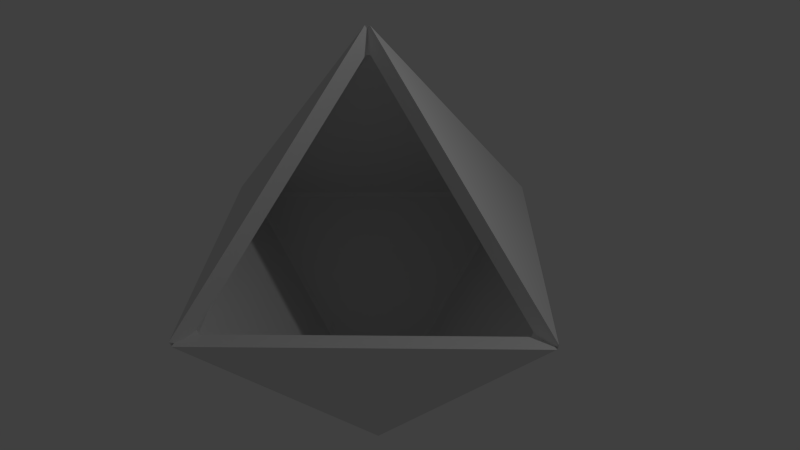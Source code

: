 # Source: octohedron.blend  (saved by Blender 2.69.0; exported with 4.5.12 LTS)
import bpy
from mathutils import Matrix  # noqa: F401  (used for matrix-valued properties, if any)

bpy.ops.wm.read_factory_settings(use_empty=True)
scene = bpy.context.scene
scene.name = 'Scene'

# ---- collections
col_collection_1 = bpy.data.collections.new('Collection 1'); scene.collection.children.link(col_collection_1)

# ---- world
world_world = bpy.data.worlds.new('World'); scene.world = world_world
world_world.color = (0.05088, 0.05088, 0.05088)
world_world.use_sun_shadow = False
world_world.sun_shadow_jitter_overblur = 0.0
world_world.cycles.sampling_method = 'MANUAL'
world_world.cycles.sample_map_resolution = 256

# ---- cameras
cam_camera = bpy.data.cameras.new('Camera')
cam_camera.clip_end = 100.0
cam_camera.lens = 35.0
cam_camera.sensor_width = 32.0
cam_camera.sensor_height = 18.0
cam_camera.ortho_scale = 7.314
cam_camera.dof.focus_distance = 0.0
cam_camera.dof.aperture_fstop = 128.0

# ---- lights
light_lamp = bpy.data.lights.new('Lamp', 'POINT')
light_lamp.transmission_factor = 0.0
light_lamp.cutoff_distance = 30.0
light_lamp.energy = 100.0
light_lamp.shadow_buffer_clip_start = 1.001
light_lamp.shadow_soft_size = 0.1
light_lamp.shadow_maximum_resolution = 0.006
light_lamp.use_absolute_resolution = True
light_lamp.cycles.use_multiple_importance_sampling = False

# ---- meshes
me_octohedron = bpy.data.meshes.new('Octohedron')
me_octohedron.from_pydata([(2.959, -0.04082, 0.0), (2.918, 0.04082, -0.04082), (2.959, -9.313e-09, 0.04082), (2.9, 0.0, 0.0), (-2.918, 0.04082, 0.04082), (-2.918, 0.04082, -0.04082), (-2.918, -0.04082, -0.04082), (-2.918, -0.04082, 0.04082), (-0.04082, 2.918, -0.04082), (-0.04082, 2.918, 0.04082), (0.04082, 2.918, 0.04082), (0.04082, 2.918, -0.04082), (0.0, -2.959, 0.04082), (-0.04082, -2.918, -0.04082), (0.04082, -2.959, 1.118e-08), (0.0, -2.9, 0.0), (-0.04082, 0.04082, 2.918), (9.313e-09, -0.04082, 2.959), (0.0, 0.0, 2.9), (0.04082, 0.0, 2.959), (0.04082, -0.04082, -2.918), (-0.04082, -0.04082, -2.918), (-0.04082, 0.04082, -2.918), (0.04082, 0.04082, -2.918), (0.0, -0.04082, 2.613), (-0.04082, 0.04082, 2.572), (0.04082, -1.118e-08, 2.613), (0.0, 0.0, 2.754), (0.04082, 2.572, 0.04082), (-0.04082, 2.572, 0.04082), (-0.04082, 2.572, -0.04082), (0.04082, 2.572, -0.04082), (2.613, 0.0, 0.04082), (2.572, 0.04082, -0.04082), (2.613, -0.04082, 1.118e-08), (2.754, 0.0, 0.0), (-2.572, 0.04082, 0.04082), (-2.572, -0.04082, 0.04082), (-2.572, -0.04082, -0.04082), (-2.572, 0.04082, -0.04082), (0.04082, -2.613, 0.0), (-0.04082, -2.572, -0.04082), (1.118e-08, -2.613, 0.04082), (0.0, -2.754, 0.0), (-0.04082, -0.04082, -2.572), (0.04082, -0.04082, -2.572), (0.04082, 0.04082, -2.572), (-0.04082, 0.04082, -2.572)], [], [(15, 14, 0, 3, 35, 34, 40, 43), (18, 17, 12, 15, 43, 42, 24, 27), (22, 5, 8), (20, 0, 14), (19, 18, 27, 26, 32, 35, 3, 2), (16, 9, 4), (17, 7, 12), (19, 2, 10), (25, 36, 29), (24, 42, 37), (47, 30, 39), (26, 28, 32), (45, 40, 34), (46, 33, 31), (44, 38, 41), (21, 13, 6), (0, 1, 2, 3), (4, 5, 6, 7), (8, 9, 10, 11), (12, 13, 14, 15), (16, 17, 18, 19), (20, 21, 22, 23), (24, 25, 26, 27), (28, 29, 30, 31), (32, 33, 34, 35), (36, 37, 38, 39), (40, 41, 42, 43), (44, 45, 46, 47), (5, 22, 21, 6), (0, 20, 23, 1), (6, 13, 12, 7), (4, 9, 8, 5), (7, 17, 16, 4), (11, 23, 22, 8), (9, 16, 19, 10), (13, 21, 20, 14), (1, 11, 10, 2), (28, 26, 25, 29), (32, 28, 31, 33), (36, 25, 24, 37), (39, 30, 29, 36), (37, 42, 41, 38), (33, 46, 45, 34), (30, 47, 46, 31), (38, 44, 47, 39), (40, 45, 44, 41), (23, 11, 1)])
_uv = me_octohedron.uv_layers.new(name='UVMap')
_uv.uv.foreach_set('vector', [0.07392, 0.108, 0.07302, 0.1031, 0.3591, 0.1031, 0.3582, 0.108, 0.351, 0.1152, 0.3421, 0.1201, 0.09, 0.1201, 0.0811, 0.1152, 0.07392, 0.09102, 0.07302, 0.08612, 0.3591, 0.08612, 0.3582, 0.09102, 0.351, 0.0982, 0.3421, 0.1031, 0.09, 0.1031, 0.0811, 0.0982, 0.01855, 0.428, 0.4826, 0.16, 0.4826, 0.6959, 0.4892, 0.1562, 0.4892, 0.6997, 0.01855, 0.428, 0.3591, 0.1031, 0.3582, 0.108, 0.351, 0.1152, 0.3421, 0.1201, 0.09, 0.1201, 0.0811, 0.1152, 0.07392, 0.108, 0.07302, 0.1031, 0.01855, 0.428, 0.4826, 0.16, 0.4826, 0.6959, 0.4892, 0.1562, 0.4892, 0.6997, 0.01855, 0.428, 0.4826, 0.6959, 0.01196, 0.4242, 0.4826, 0.1524, 0.7985, 0.911, 0.6252, 0.611, 0.9717, 0.611, 0.7985, 0.911, 0.6224, 0.6061, 0.9745, 0.6061, 0.7985, 0.911, 0.6252, 0.611, 0.9717, 0.611, 0.7985, 0.911, 0.6224, 0.6061, 0.9745, 0.6061, 0.6224, 0.6061, 0.9745, 0.6061, 0.7985, 0.911, 0.7985, 0.911, 0.6252, 0.611, 0.9717, 0.611, 0.7985, 0.911, 0.6252, 0.611, 0.9717, 0.611, 0.4826, 0.16, 0.4826, 0.6959, 0.01855, 0.428, 0.1147, 0.04549, 0.1184, 0.04176, 0.1184, 0.04702, 0.1168, 0.04564, 0.1147, 0.05267, 0.1147, 0.04702, 0.1204, 0.04702, 0.1204, 0.05267, 0.1204, 0.06244, 0.1147, 0.06244, 0.1147, 0.05678, 0.1204, 0.05678, 0.1184, 0.0365, 0.1184, 0.04176, 0.1147, 0.03802, 0.1168, 0.03787, 0.1223, 0.03414, 0.1223, 0.0394, 0.1207, 0.03802, 0.1186, 0.03788, 0.1165, 0.04956, 0.1165, 0.05522, 0.1108, 0.05522, 0.1108, 0.04956, 0.1147, 0.04306, 0.1117, 0.04702, 0.1108, 0.04217, 0.1147, 0.03414, 0.1147, 0.06244, 0.1147, 0.05678, 0.1204, 0.05678, 0.1204, 0.06244, 0.1186, 0.04306, 0.1156, 0.04702, 0.1147, 0.04217, 0.1186, 0.03414, 0.1204, 0.0681, 0.1147, 0.0681, 0.1147, 0.06244, 0.1204, 0.06244, 0.1108, 0.06007, 0.1117, 0.05522, 0.1147, 0.05917, 0.1147, 0.0681, 0.1204, 0.06244, 0.1204, 0.0681, 0.1147, 0.0681, 0.1147, 0.06244, 0.3551, 0.08046, 0.07302, 0.08046, 0.07302, 0.0748, 0.3551, 0.0748, 0.07302, 0.05783, 0.3591, 0.05783, 0.3591, 0.06348, 0.07702, 0.06348, 0.3591, 0.09633, 0.07702, 0.09633, 0.07302, 0.09067, 0.3591, 0.09067, 0.07302, 0.0748, 0.3551, 0.0748, 0.3551, 0.08046, 0.07302, 0.08046, 0.3591, 0.05783, 0.07302, 0.05783, 0.07702, 0.05217, 0.3591, 0.05217, 0.07702, 0.06914, 0.3591, 0.06914, 0.3591, 0.0748, 0.07702, 0.0748, 0.07302, 0.09744, 0.3551, 0.09744, 0.3591, 0.1031, 0.07302, 0.1031, 0.07702, 0.06348, 0.3591, 0.06348, 0.3591, 0.06914, 0.07302, 0.06914, 0.3551, 0.08612, 0.07302, 0.08612, 0.07302, 0.08046, 0.3591, 0.08046, 0.3591, 0.09178, 0.107, 0.09178, 0.111, 0.08612, 0.3591, 0.08612, 0.3591, 0.08612, 0.107, 0.08612, 0.107, 0.08046, 0.3551, 0.08046, 0.07302, 0.06348, 0.3211, 0.06348, 0.3251, 0.06914, 0.07302, 0.06914, 0.3211, 0.05783, 0.07302, 0.05783, 0.07302, 0.05217, 0.3211, 0.05217, 0.07302, 0.05783, 0.3251, 0.05783, 0.3211, 0.06348, 0.07302, 0.06348, 0.3211, 0.0748, 0.07302, 0.0748, 0.07302, 0.06914, 0.3251, 0.06914, 0.111, 0.09178, 0.3591, 0.09178, 0.3591, 0.09744, 0.111, 0.09744, 0.07302, 0.05783, 0.3211, 0.05783, 0.3211, 0.06348, 0.07302, 0.06348, 0.107, 0.0748, 0.3591, 0.0748, 0.3591, 0.08046, 0.111, 0.08046, 0.01855, 0.428, 0.4826, 0.16, 0.4826, 0.6959])
me_octohedron.use_remesh_preserve_volume = False
me_octohedron.use_remesh_preserve_attributes = False
me_octohedron.use_mirror_vertex_groups = False
me_octohedron.update()

# ---- objects
ob_octohedron = bpy.data.objects.new('Octohedron', me_octohedron)
ob_lamp = bpy.data.objects.new('Lamp', light_lamp)
ob_camera = bpy.data.objects.new('Camera', cam_camera)

# ---- transforms, parenting, visibility, modifiers, constraints
ob_octohedron.location = (0.0, 0.0, 0.0)
ob_octohedron.lineart.crease_threshold = 0.0
ob_lamp.location = (4.076, 1.005, 5.904)
ob_lamp.rotation_euler = (0.6503, 0.05522, 1.866)
ob_lamp.lock_rotations_4d = False
ob_lamp.empty_display_type = 'ARROWS'
ob_lamp.color = (0.0, 0.0, 0.0, 0.0)
ob_lamp.lineart.crease_threshold = 0.0
ob_camera.location = (7.481, -6.508, 5.344)
ob_camera.rotation_euler = (1.109, 0.01082, 0.8149)
ob_camera.lock_rotations_4d = False
ob_camera.empty_display_type = 'ARROWS'
ob_camera.color = (0.0, 0.0, 0.0, 0.0)
ob_camera.display_type = 'WIRE'
ob_camera.lineart.crease_threshold = 0.0

# ---- collection membership
col_collection_1.objects.link(ob_octohedron)
col_collection_1.objects.link(ob_lamp)
col_collection_1.objects.link(ob_camera)

# ---- scene / render settings (as saved in the file)
scene.camera = ob_camera
scene.frame_start = 1; scene.frame_end = 250; scene.frame_set(1)
scene.render.engine = 'BLENDER_EEVEE_NEXT'
scene.render.image_settings.compression = 90
scene.render.resolution_percentage = 50
scene.render.dither_intensity = 0.0
scene.cycles.use_denoising = False
scene.cycles.samples = 10
scene.cycles.sampling_pattern = 'TABULATED_SOBOL'
scene.cycles.light_sampling_threshold = 0.0
scene.cycles.use_adaptive_sampling = False
scene.cycles.use_light_tree = False
scene.cycles.blur_glossy = 0.0
scene.cycles.volume_bounces = 1
scene.cycles.pixel_filter_type = 'GAUSSIAN'
scene.cycles.sample_clamp_indirect = 0.0
scene.view_settings.view_transform = 'Standard'
bpy.context.view_layer.update()
